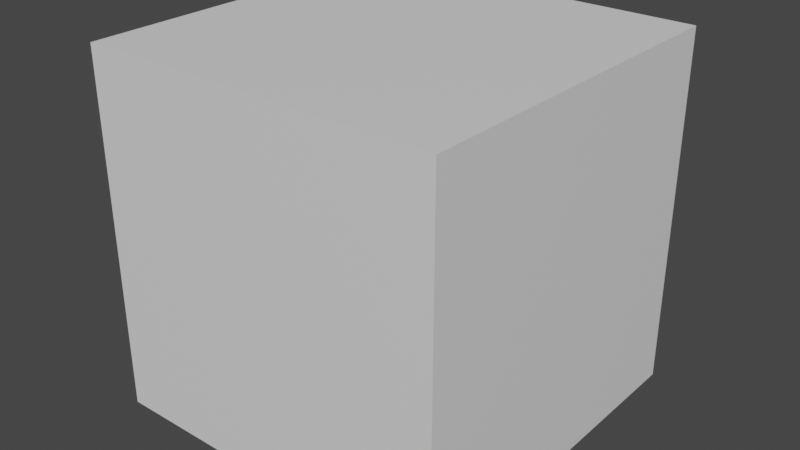 # Source: ourgalaxy.blend  (saved by Blender 3.3.6; exported with 4.5.12 LTS)
import bpy
from mathutils import Matrix  # noqa: F401  (used for matrix-valued properties, if any)

bpy.ops.wm.read_factory_settings(use_empty=True)
scene = bpy.context.scene
scene.name = 'Scene'

# ---- collections
col_collection = bpy.data.collections.new('Collection'); scene.collection.children.link(col_collection)

# ---- materials (node trees are filled in below, after node groups)
mat_material = bpy.data.materials.new('Material')
mat_material.alpha_threshold = 0.0
mat_material.use_transparent_shadow = False
mat_material.roughness = 0.5
mat_material.line_color = (0.0, 0.0, 0.0, 1.0)

# ---- material node trees
mat_material.use_nodes = True; mat_material.node_tree.nodes.clear()
_N = mat_material.node_tree.nodes; _L = mat_material.node_tree.links
n0 = _N.new('ShaderNodeOutputMaterial'); n0.name = 'Material Output'; n0.location = (300, 300)
n1 = _N.new('ShaderNodeBsdfPrincipled'); n1.name = 'Principled BSDF'; n1.location = (10, 300)
n1.distribution = 'GGX'
n1.subsurface_method = 'RANDOM_WALK_SKIN'
n1.inputs[3].default_value = 1.45
n1.inputs[27].default_value = (0.0, 0.0, 0.0, 1.0)
n1.inputs[28].default_value = 1.0
_L.new(n1.outputs[0], n0.inputs[0])
n0.is_active_output = True

# ---- world
world_world = bpy.data.worlds.new('World'); scene.world = world_world
world_world.use_nodes = True; world_world.node_tree.nodes.clear()
_N = world_world.node_tree.nodes; _L = world_world.node_tree.links
n0 = _N.new('ShaderNodeOutputWorld'); n0.name = 'World Output'; n0.location = (300, 300)
n1 = _N.new('ShaderNodeBackground'); n1.name = 'Background'; n1.location = (10, 300)
n1.inputs[0].default_value = (0.05088, 0.05088, 0.05088, 1.0)
_L.new(n1.outputs[0], n0.inputs[0])
n0.is_active_output = True
world_world.color = (0.05088, 0.05088, 0.05088)
world_world.use_sun_shadow = False
world_world.sun_shadow_jitter_overblur = 0.0

# ---- meshes
me_cube = bpy.data.meshes.new('Cube')
me_cube.from_pydata([(1.0, 1.0, 1.0), (1.0, 1.0, -1.0), (1.0, -1.0, 1.0), (1.0, -1.0, -1.0), (-1.0, 1.0, 1.0), (-1.0, 1.0, -1.0), (-1.0, -1.0, 1.0), (-1.0, -1.0, -1.0)], [], [(0, 4, 6, 2), (3, 2, 6, 7), (7, 6, 4, 5), (5, 1, 3, 7), (1, 0, 2, 3), (5, 4, 0, 1)])
_uv = me_cube.uv_layers.new(name='UVMap')
_uv.uv.foreach_set('vector', [0.625, 0.5, 0.875, 0.5, 0.875, 0.75, 0.625, 0.75, 0.375, 0.75, 0.625, 0.75, 0.625, 1.0, 0.375, 1.0, 0.375, 0.0, 0.625, 0.0, 0.625, 0.25, 0.375, 0.25, 0.125, 0.5, 0.375, 0.5, 0.375, 0.75, 0.125, 0.75, 0.375, 0.5, 0.625, 0.5, 0.625, 0.75, 0.375, 0.75, 0.375, 0.25, 0.625, 0.25, 0.625, 0.5, 0.375, 0.5])
me_cube.materials.append(mat_material)
me_cube.use_mirror_vertex_groups = False
me_cube.update()

# ---- objects
ob_cube = bpy.data.objects.new('Cube', me_cube)
ob_empty = bpy.data.objects.new('Empty', None)

# ---- transforms, parenting, visibility, modifiers, constraints
ob_cube.location = (0.0, 0.0, 0.0)
ob_cube.lock_rotations_4d = False
ob_cube.empty_display_type = 'ARROWS'
ob_cube.lineart.crease_threshold = 0.0
ob_empty.location = (0.0, 9.072, 0.0)
ob_empty.rotation_euler = (1.571, 0.0, 0.0)
ob_empty.empty_display_type = 'IMAGE'
ob_empty.empty_display_size = 5.0
ob_empty.hide_select = True

# ---- collection membership
col_collection.objects.link(ob_cube)
col_collection.objects.link(ob_empty)

# ---- scene / render settings (as saved in the file)
scene.frame_start = 1; scene.frame_end = 250; scene.frame_set(1)
scene.render.engine = 'BLENDER_EEVEE_NEXT'
scene.cycles.sampling_pattern = 'TABULATED_SOBOL'
scene.cycles.use_light_tree = False
scene.view_settings.view_transform = 'Filmic'
bpy.context.view_layer.update()

# ---- added for rendering (the .blend has no active camera and no usable light): camera, sun
cam_auto = bpy.data.cameras.new('AutoCamera')
cam_auto.lens = 50.0
cam_auto.sensor_width = 36.0
cam_auto.clip_end = 1000.0
ob_auto_camera = bpy.data.objects.new('AutoCamera', cam_auto)
scene.collection.objects.link(ob_auto_camera)
ob_auto_camera.location = (3.20507, -3.84609, 2.56406)
ob_auto_camera.rotation_euler = (1.09748, -7.21219e-08, 0.694738)
scene.camera = ob_auto_camera
light_auto_sun = bpy.data.lights.new('AutoSun', 'SUN')
light_auto_sun.energy = 3.0
light_auto_sun.angle = 0.0523599
ob_auto_sun = bpy.data.objects.new('AutoSun', light_auto_sun)
scene.collection.objects.link(ob_auto_sun)
ob_auto_sun.rotation_euler = (0.872665, 0.174533, 0.523599)
bpy.context.view_layer.update()
